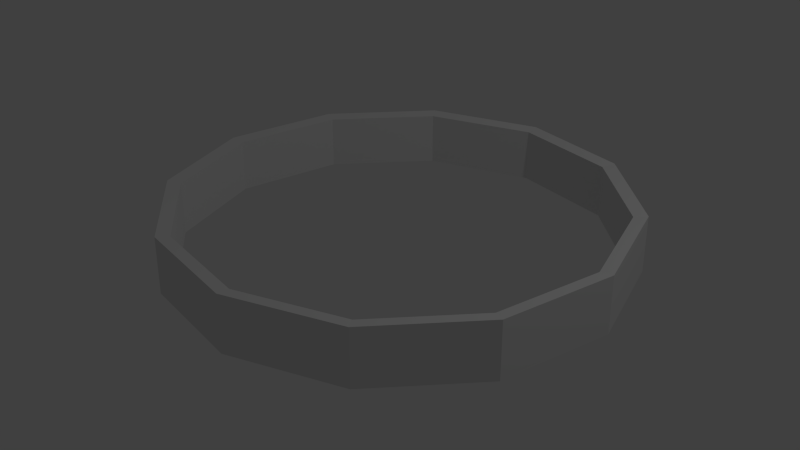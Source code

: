 # Source: SpeedRing.blend  (saved by Blender 2.71.0; exported with 4.5.12 LTS)
import bpy
from mathutils import Matrix  # noqa: F401  (used for matrix-valued properties, if any)

bpy.ops.wm.read_factory_settings(use_empty=True)
scene = bpy.context.scene
scene.name = 'Scene'

# ---- collections
col_collection_1 = bpy.data.collections.new('Collection 1'); scene.collection.children.link(col_collection_1)

# ---- materials (node trees are filled in below, after node groups)
mat_speedringmaterial = bpy.data.materials.new('SpeedRingMaterial')
mat_speedringmaterial.alpha_threshold = 0.0
mat_speedringmaterial.use_transparent_shadow = False
mat_speedringmaterial.roughness = 0.5
mat_speedringmaterial.line_color = (0.0, 0.0, 0.0, 1.0)

# ---- material node trees

# ---- world
world_world = bpy.data.worlds.new('World'); scene.world = world_world
world_world.color = (0.05088, 0.05088, 0.05088)
world_world.use_sun_shadow = False
world_world.sun_shadow_jitter_overblur = 0.0
world_world.cycles.sampling_method = 'MANUAL'
world_world.cycles.sample_map_resolution = 256

# ---- lights
light_lamp = bpy.data.lights.new('Lamp', 'POINT')
light_lamp.transmission_factor = 0.0
light_lamp.cutoff_distance = 30.0
light_lamp.energy = 100.0
light_lamp.shadow_buffer_clip_start = 1.001
light_lamp.shadow_soft_size = 0.1
light_lamp.shadow_maximum_resolution = 0.006
light_lamp.use_absolute_resolution = True
light_lamp.cycles.use_multiple_importance_sampling = False

# ---- meshes
me_mesh_speedring = bpy.data.meshes.new('Mesh_speedRing')
me_mesh_speedring.from_pydata([(-3.537e-09, 1.881, 0.2352), (-3.537e-09, 1.881, -0.2352), (0.0, 2.0, -0.25), (0.0, 2.0, 0.25), (1.0, 1.732, -0.25), (1.0, 1.732, 0.25), (1.732, 1.0, -0.25), (1.732, 1.0, 0.25), (2.0, -8.742e-08, -0.25), (2.0, -8.742e-08, 0.25), (1.732, -1.0, -0.25), (1.732, -1.0, 0.25), (1.0, -1.732, -0.25), (1.0, -1.732, 0.25), (3.02e-07, -2.0, -0.25), (3.02e-07, -2.0, 0.25), (-1.0, -1.732, -0.25), (-1.0, -1.732, 0.25), (-1.732, -1.0, -0.25), (-1.732, -1.0, 0.25), (-2.0, -9.298e-07, -0.25), (-2.0, -9.298e-07, 0.25), (-1.732, 1.0, -0.25), (-1.732, 1.0, 0.25), (-1.0, 1.732, -0.25), (-1.0, 1.732, 0.25), (0.9407, 1.629, -0.2352), (0.9407, 1.629, 0.2352), (1.629, 0.9407, -0.2352), (1.629, 0.9407, 0.2352), (1.881, -9.874e-08, -0.2352), (1.881, -9.874e-08, 0.2352), (1.629, -0.9407, -0.2352), (1.629, -0.9407, 0.2352), (0.9407, -1.629, -0.2352), (0.9407, -1.629, 0.2352), (2.805e-07, -1.881, -0.2352), (2.805e-07, -1.881, 0.2352), (-0.9407, -1.629, -0.2352), (-0.9407, -1.629, 0.2352), (-1.629, -0.9407, -0.2352), (-1.629, -0.9407, 0.2352), (-1.881, -8.912e-07, -0.2352), (-1.881, -8.912e-07, 0.2352), (-1.629, 0.9407, -0.2352), (-1.629, 0.9407, 0.2352), (-0.9407, 1.629, -0.2352), (-0.9407, 1.629, 0.2352)], [], [(9, 7, 29, 31), (21, 19, 41, 43), (2, 3, 5, 4), (24, 2, 1, 46), (13, 11, 33, 35), (4, 5, 7, 6), (20, 22, 44, 42), (3, 25, 47, 0), (6, 7, 9, 8), (12, 14, 36, 34), (16, 18, 40, 38), (8, 9, 11, 10), (23, 21, 43, 45), (19, 17, 39, 41), (10, 11, 13, 12), (15, 13, 35, 37), (8, 10, 32, 30), (12, 13, 15, 14), (4, 6, 28, 26), (11, 9, 31, 33), (14, 15, 17, 16), (7, 5, 27, 29), (22, 24, 46, 44), (16, 17, 19, 18), (18, 20, 42, 40), (47, 45, 44, 46), (18, 19, 21, 20), (10, 12, 34, 32), (45, 43, 42, 44), (20, 21, 23, 22), (14, 16, 38, 36), (24, 25, 3, 2), (22, 23, 25, 24), (5, 3, 0, 27), (2, 4, 26, 1), (25, 23, 45, 47), (6, 8, 30, 28), (17, 15, 37, 39), (0, 47, 46, 1), (27, 0, 1, 26), (29, 27, 26, 28), (31, 29, 28, 30), (33, 31, 30, 32), (35, 33, 32, 34), (37, 35, 34, 36), (39, 37, 36, 38), (41, 39, 38, 40), (43, 41, 40, 42)])
me_mesh_speedring.materials.append(mat_speedringmaterial)
me_mesh_speedring.use_remesh_preserve_volume = False
me_mesh_speedring.use_remesh_preserve_attributes = False
me_mesh_speedring.use_mirror_vertex_groups = False
me_mesh_speedring.update()

# ---- objects
ob_speedring = bpy.data.objects.new('SpeedRing', me_mesh_speedring)
ob_lamp = bpy.data.objects.new('Lamp', light_lamp)

# ---- transforms, parenting, visibility, modifiers, constraints
ob_speedring.location = (0.0, 0.0, 0.0)
ob_speedring.lineart.crease_threshold = 0.0
ob_lamp.location = (4.076, 1.005, 5.904)
ob_lamp.rotation_euler = (0.6503, 0.05522, 1.866)
ob_lamp.lock_rotations_4d = False
ob_lamp.empty_display_type = 'ARROWS'
ob_lamp.color = (0.0, 0.0, 0.0, 0.0)
ob_lamp.lineart.crease_threshold = 0.0

# ---- collection membership
col_collection_1.objects.link(ob_speedring)
col_collection_1.objects.link(ob_lamp)

# ---- scene / render settings (as saved in the file)
scene.frame_start = 1; scene.frame_end = 250; scene.frame_set(1)
scene.render.engine = 'BLENDER_EEVEE_NEXT'
scene.render.resolution_percentage = 50
scene.render.dither_intensity = 0.0
scene.cycles.use_denoising = False
scene.cycles.samples = 10
scene.cycles.sampling_pattern = 'TABULATED_SOBOL'
scene.cycles.light_sampling_threshold = 0.0
scene.cycles.use_adaptive_sampling = False
scene.cycles.use_light_tree = False
scene.cycles.blur_glossy = 0.0
scene.cycles.volume_bounces = 1
scene.cycles.pixel_filter_type = 'GAUSSIAN'
scene.cycles.sample_clamp_indirect = 0.0
scene.view_settings.view_transform = 'Standard'
bpy.context.view_layer.update()

# ---- added for rendering (the .blend has no active camera): camera
cam_auto = bpy.data.cameras.new('AutoCamera')
cam_auto.lens = 50.0
cam_auto.sensor_width = 36.0
cam_auto.clip_end = 1000.0
ob_auto_camera = bpy.data.objects.new('AutoCamera', cam_auto)
scene.collection.objects.link(ob_auto_camera)
ob_auto_camera.location = (5.25427, -6.30512, 4.20341)
ob_auto_camera.rotation_euler = (1.09748, -7.21219e-08, 0.694738)
scene.camera = ob_auto_camera
bpy.context.view_layer.update()
